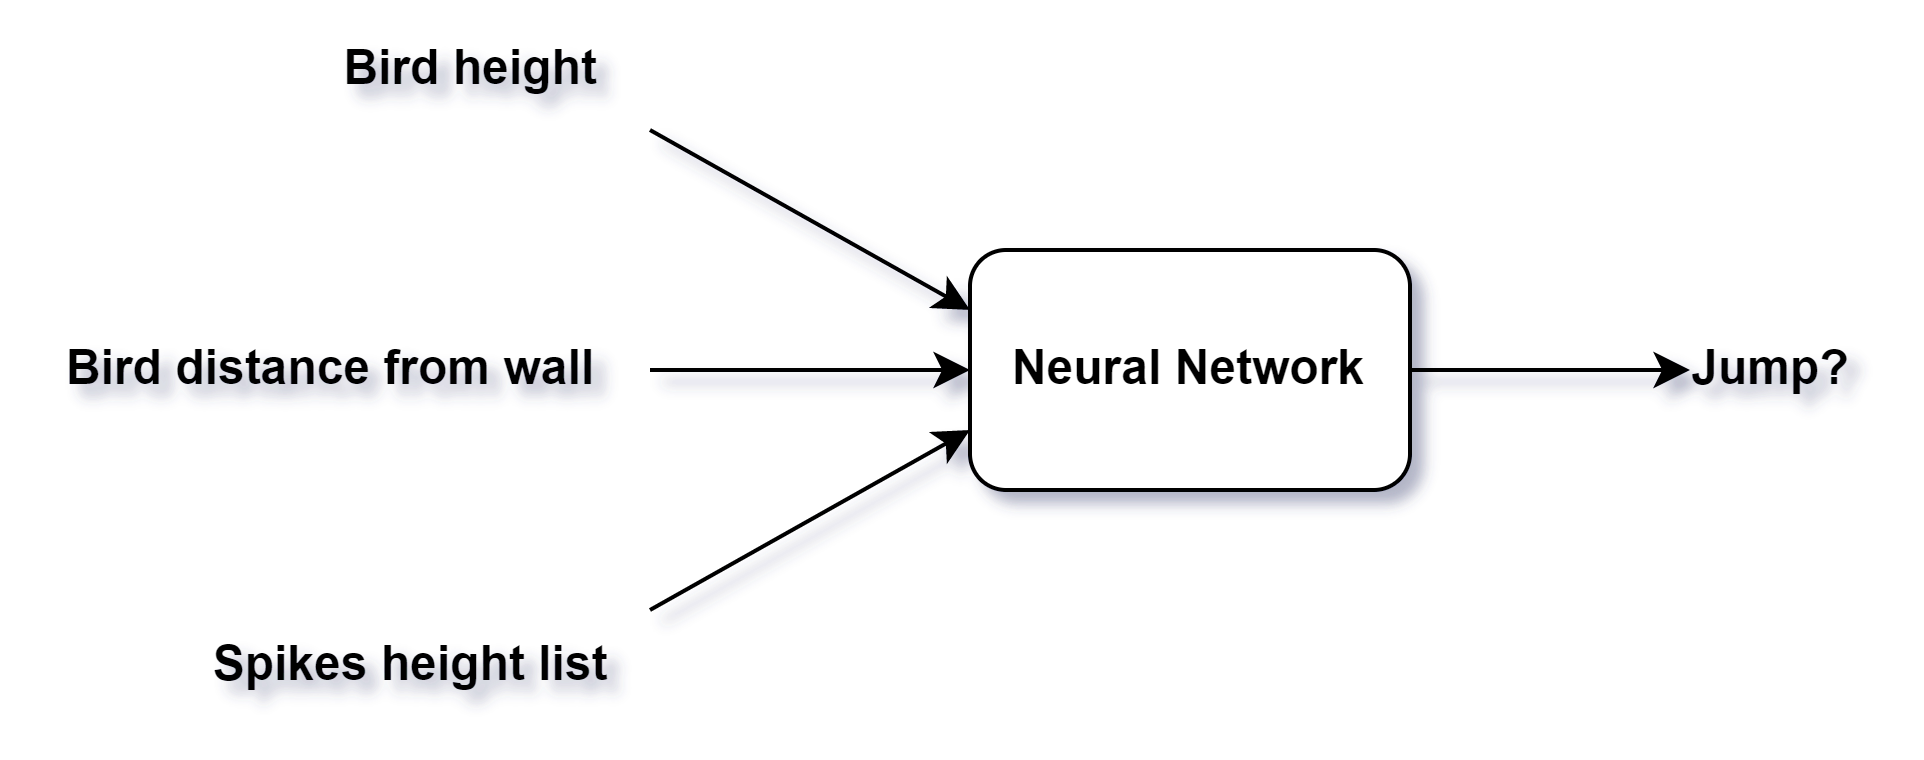

The diagram above was exported from draw.io. Its source (the exported page's mxGraphModel, read from the mxfile embedded in the PNG):
<mxGraphModel dx="1248" dy="669" grid="1" gridSize="10" guides="1" tooltips="1" connect="1" arrows="1" fold="1" page="1" pageScale="1" pageWidth="1169" pageHeight="827" math="0" shadow="0">
  <root>
    <mxCell id="0" />
    <mxCell id="1" parent="0" />
    <mxCell id="lYc6Ctg47TDf2wGOWaNv-2" style="edgeStyle=orthogonalEdgeStyle;rounded=0;orthogonalLoop=1;jettySize=auto;html=1;exitX=1;exitY=0.5;exitDx=0;exitDy=0;" parent="1" source="lYc6Ctg47TDf2wGOWaNv-1" edge="1">
      <mxGeometry relative="1" as="geometry">
        <mxPoint x="700" y="340" as="targetPoint" />
      </mxGeometry>
    </mxCell>
    <mxCell id="lYc6Ctg47TDf2wGOWaNv-1" value="&lt;b&gt;Neural Network&lt;/b&gt;" style="rounded=1;whiteSpace=wrap;html=1;" parent="1" vertex="1">
      <mxGeometry x="520" y="310" width="110" height="60" as="geometry" />
    </mxCell>
    <mxCell id="lYc6Ctg47TDf2wGOWaNv-3" value="&lt;b&gt;Jump?&lt;/b&gt;" style="text;html=1;align=center;verticalAlign=middle;resizable=0;points=[];autosize=1;strokeColor=none;fillColor=none;" parent="1" vertex="1">
      <mxGeometry x="690" y="325" width="60" height="30" as="geometry" />
    </mxCell>
    <mxCell id="lYc6Ctg47TDf2wGOWaNv-5" value="" style="endArrow=classic;html=1;rounded=0;entryX=0;entryY=0.25;entryDx=0;entryDy=0;startArrow=none;" parent="1" target="lYc6Ctg47TDf2wGOWaNv-1" edge="1">
      <mxGeometry width="50" height="50" relative="1" as="geometry">
        <mxPoint x="440" y="280" as="sourcePoint" />
        <mxPoint x="490" y="305" as="targetPoint" />
      </mxGeometry>
    </mxCell>
    <mxCell id="lYc6Ctg47TDf2wGOWaNv-6" value="&lt;b&gt;Bird height&lt;/b&gt;" style="text;html=1;align=center;verticalAlign=middle;resizable=0;points=[];autosize=1;strokeColor=none;fillColor=none;" parent="1" vertex="1">
      <mxGeometry x="350" y="250" width="90" height="30" as="geometry" />
    </mxCell>
    <mxCell id="lYc6Ctg47TDf2wGOWaNv-8" value="" style="endArrow=classic;html=1;rounded=0;entryX=0;entryY=0.5;entryDx=0;entryDy=0;startArrow=none;" parent="1" target="lYc6Ctg47TDf2wGOWaNv-1" edge="1">
      <mxGeometry width="50" height="50" relative="1" as="geometry">
        <mxPoint x="440" y="340" as="sourcePoint" />
        <mxPoint x="490" y="400" as="targetPoint" />
      </mxGeometry>
    </mxCell>
    <mxCell id="lYc6Ctg47TDf2wGOWaNv-9" value="&lt;b&gt;Bird distance from wall&lt;/b&gt;" style="text;html=1;align=center;verticalAlign=middle;resizable=0;points=[];autosize=1;strokeColor=none;fillColor=none;" parent="1" vertex="1">
      <mxGeometry x="280" y="325" width="160" height="30" as="geometry" />
    </mxCell>
    <mxCell id="lYc6Ctg47TDf2wGOWaNv-10" value="" style="endArrow=classic;html=1;rounded=0;entryX=0;entryY=0.75;entryDx=0;entryDy=0;startArrow=none;" parent="1" target="lYc6Ctg47TDf2wGOWaNv-1" edge="1">
      <mxGeometry width="50" height="50" relative="1" as="geometry">
        <mxPoint x="440" y="400" as="sourcePoint" />
        <mxPoint x="520" y="385" as="targetPoint" />
      </mxGeometry>
    </mxCell>
    <mxCell id="lYc6Ctg47TDf2wGOWaNv-11" value="&lt;b&gt;Spikes height list&lt;/b&gt;" style="text;html=1;align=center;verticalAlign=middle;resizable=0;points=[];autosize=1;strokeColor=none;fillColor=none;" parent="1" vertex="1">
      <mxGeometry x="320" y="399" width="120" height="30" as="geometry" />
    </mxCell>
  </root>
</mxGraphModel>